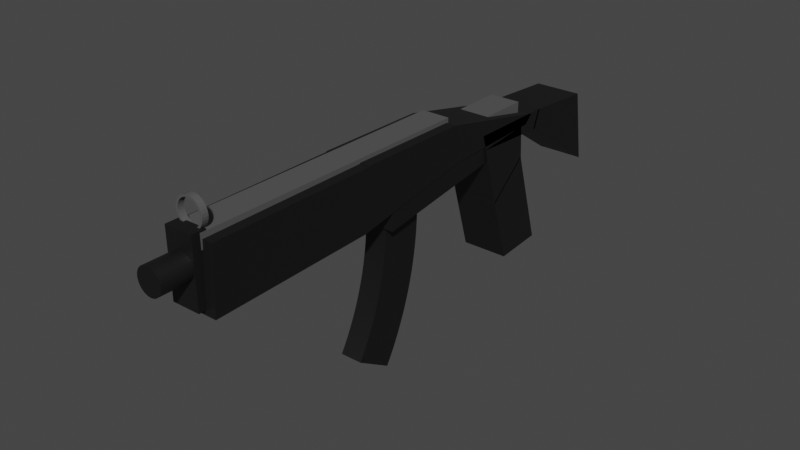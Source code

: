 # Source: SMG.blend  (saved by Blender 3.5.10; exported with 4.5.12 LTS)
import bpy
from mathutils import Matrix  # noqa: F401  (used for matrix-valued properties, if any)

bpy.ops.wm.read_factory_settings(use_empty=True)
scene = bpy.context.scene
scene.name = 'Scene'

# ---- collections
col_collection = bpy.data.collections.new('Collection'); scene.collection.children.link(col_collection)

# ---- materials (node trees are filled in below, after node groups)
mat_material = bpy.data.materials.new('Material')
mat_material.alpha_threshold = 0.0
mat_material.use_transparent_shadow = False
mat_material.roughness = 0.5
mat_material.line_color = (0.0, 0.0, 0.0, 1.0)
mat_material_008 = bpy.data.materials.new('Material.008')
mat_material_008.use_transparent_shadow = False

# ---- material node trees
mat_material.use_nodes = True; mat_material.node_tree.nodes.clear()
_N = mat_material.node_tree.nodes; _L = mat_material.node_tree.links
n0 = _N.new('ShaderNodeOutputMaterial'); n0.name = 'Material Output'; n0.location = (300, 300)
n1 = _N.new('ShaderNodeBsdfPrincipled'); n1.name = 'Principled BSDF'; n1.location = (10, 300)
n1.distribution = 'GGX'
n1.subsurface_method = 'RANDOM_WALK_SKIN'
n1.inputs[0].default_value = (0.006078, 0.006078, 0.006078, 1.0)
n1.inputs[3].default_value = 1.45
n1.inputs[27].default_value = (0.0, 0.0, 0.0, 1.0)
n1.inputs[28].default_value = 1.0
_L.new(n1.outputs[0], n0.inputs[0])
n0.is_active_output = True
mat_material_008.use_nodes = True; mat_material_008.node_tree.nodes.clear()
_N = mat_material_008.node_tree.nodes; _L = mat_material_008.node_tree.links
n0 = _N.new('ShaderNodeBsdfPrincipled'); n0.name = 'Principled BSDF'; n0.location = (10, 300)
n0.distribution = 'GGX'
n0.subsurface_method = 'RANDOM_WALK_SKIN'
n0.inputs[0].default_value = (0.08881, 0.08881, 0.08881, 1.0)
n0.inputs[3].default_value = 1.45
n0.inputs[27].default_value = (0.0, 0.0, 0.0, 1.0)
n0.inputs[28].default_value = 1.0
n1 = _N.new('ShaderNodeOutputMaterial'); n1.name = 'Material Output'; n1.location = (300, 300)
_L.new(n0.outputs[0], n1.inputs[0])
n1.is_active_output = True

# ---- world
world_world = bpy.data.worlds.new('World'); scene.world = world_world
world_world.use_nodes = True; world_world.node_tree.nodes.clear()
_N = world_world.node_tree.nodes; _L = world_world.node_tree.links
n0 = _N.new('ShaderNodeOutputWorld'); n0.name = 'World Output'; n0.location = (300, 300)
n1 = _N.new('ShaderNodeBackground'); n1.name = 'Background'; n1.location = (10, 300)
n1.inputs[0].default_value = (0.05088, 0.05088, 0.05088, 1.0)
_L.new(n1.outputs[0], n0.inputs[0])
n0.is_active_output = True
world_world.color = (0.05088, 0.05088, 0.05088)
world_world.use_sun_shadow = False
world_world.sun_shadow_jitter_overblur = 0.0

# ---- meshes
me_cube = bpy.data.meshes.new('Cube')
me_cube.from_pydata([(1.0, 1.0, 1.0), (1.0, 1.0, -0.9), (1.0, -1.0, 0.6), (1.0, -1.0, -0.7), (-1.0, 1.0, 1.0), (-1.0, 1.0, -0.9), (-1.0, -1.0, 0.6), (-1.0, -1.0, -0.7)], [], [(0, 4, 6, 2), (3, 2, 6, 7), (7, 6, 4, 5), (5, 1, 3, 7), (1, 0, 2, 3), (5, 4, 0, 1)])
_uv = me_cube.uv_layers.new(name='UVMap')
_uv.uv.foreach_set('vector', [0.625, 0.5, 0.875, 0.5, 0.875, 0.75, 0.625, 0.75, 0.375, 0.75, 0.625, 0.75, 0.625, 1.0, 0.375, 1.0, 0.375, 0.0, 0.625, 0.0, 0.625, 0.25, 0.375, 0.25, 0.125, 0.5, 0.375, 0.5, 0.375, 0.75, 0.125, 0.75, 0.375, 0.5, 0.625, 0.5, 0.625, 0.75, 0.375, 0.75, 0.375, 0.25, 0.625, 0.25, 0.625, 0.5, 0.375, 0.5])
me_cube.materials.append(mat_material)
me_cube.use_mirror_vertex_groups = False
me_cube.update()
me_cube_001 = bpy.data.meshes.new('Cube.001')
me_cube_001.from_pydata([(1.0, 1.0, 1.0), (1.0, 1.0, -0.2), (1.0, -1.0, 0.6), (1.0, -1.3, 0.0), (-1.0, 1.0, 1.0), (-1.0, 1.0, -0.2), (-1.0, -1.0, 0.6), (-1.0, -1.3, 0.0)], [], [(0, 4, 6, 2), (3, 2, 6, 7), (7, 6, 4, 5), (5, 1, 3, 7), (1, 0, 2, 3), (5, 4, 0, 1)])
_uv = me_cube_001.uv_layers.new(name='UVMap')
_uv.uv.foreach_set('vector', [0.625, 0.5, 0.875, 0.5, 0.875, 0.75, 0.625, 0.75, 0.375, 0.75, 0.625, 0.75, 0.625, 1.0, 0.375, 1.0, 0.375, 0.0, 0.625, 0.0, 0.625, 0.25, 0.375, 0.25, 0.125, 0.5, 0.375, 0.5, 0.375, 0.75, 0.125, 0.75, 0.375, 0.5, 0.625, 0.5, 0.625, 0.75, 0.375, 0.75, 0.375, 0.25, 0.625, 0.25, 0.625, 0.5, 0.375, 0.5])
me_cube_001.materials.append(mat_material)
me_cube_001.use_mirror_vertex_groups = False
me_cube_001.update()
me_cube_002 = bpy.data.meshes.new('Cube.002')
me_cube_002.from_pydata([(1.0, 2.6, 0.1), (1.0, 2.1, -0.2), (1.0, -1.0, 0.6), (1.0, -1.0, 0.3), (-1.0, 2.6, 0.1), (-1.0, 2.1, -0.2), (-1.0, -1.0, 0.6), (-1.0, -1.0, 0.3)], [], [(0, 4, 6, 2), (3, 2, 6, 7), (7, 6, 4, 5), (5, 1, 3, 7), (1, 0, 2, 3), (5, 4, 0, 1)])
_uv = me_cube_002.uv_layers.new(name='UVMap')
_uv.uv.foreach_set('vector', [0.625, 0.5, 0.875, 0.5, 0.875, 0.75, 0.625, 0.75, 0.375, 0.75, 0.625, 0.75, 0.625, 1.0, 0.375, 1.0, 0.375, 0.0, 0.625, 0.0, 0.625, 0.25, 0.375, 0.25, 0.125, 0.5, 0.375, 0.5, 0.375, 0.75, 0.125, 0.75, 0.375, 0.5, 0.625, 0.5, 0.625, 0.75, 0.375, 0.75, 0.375, 0.25, 0.625, 0.25, 0.625, 0.5, 0.375, 0.5])
me_cube_002.materials.append(mat_material)
me_cube_002.use_mirror_vertex_groups = False
me_cube_002.update()
me_cube_003 = bpy.data.meshes.new('Cube.003')
me_cube_003.from_pydata([(1.0, 2.6, 0.1), (1.0, 2.1, -1.4), (1.0, -1.0, 0.6), (1.0, -1.6, 0.3), (-1.0, 2.6, 0.1), (-1.0, 2.1, -1.4), (-1.0, -1.0, 0.6), (-1.0, -1.6, 0.3)], [], [(0, 4, 6, 2), (3, 2, 6, 7), (7, 6, 4, 5), (5, 1, 3, 7), (1, 0, 2, 3), (5, 4, 0, 1)])
_uv = me_cube_003.uv_layers.new(name='UVMap')
_uv.uv.foreach_set('vector', [0.625, 0.5, 0.875, 0.5, 0.875, 0.75, 0.625, 0.75, 0.375, 0.75, 0.625, 0.75, 0.625, 1.0, 0.375, 1.0, 0.375, 0.0, 0.625, 0.0, 0.625, 0.25, 0.375, 0.25, 0.125, 0.5, 0.375, 0.5, 0.375, 0.75, 0.125, 0.75, 0.375, 0.5, 0.625, 0.5, 0.625, 0.75, 0.375, 0.75, 0.375, 0.25, 0.625, 0.25, 0.625, 0.5, 0.375, 0.5])
me_cube_003.materials.append(mat_material)
me_cube_003.use_mirror_vertex_groups = False
me_cube_003.update()
me_cube_004 = bpy.data.meshes.new('Cube.004')
me_cube_004.from_pydata([(1.0, 2.6, -0.1), (1.0, 2.1, -0.2), (1.0, -2.3, 1.0), (1.0, -2.5, 0.3), (-1.0, 2.6, -0.1), (-1.0, 2.1, -0.2), (-1.0, -2.3, 1.0), (-1.0, -2.5, 0.3)], [], [(0, 4, 6, 2), (3, 2, 6, 7), (7, 6, 4, 5), (5, 1, 3, 7), (1, 0, 2, 3), (5, 4, 0, 1)])
_uv = me_cube_004.uv_layers.new(name='UVMap')
_uv.uv.foreach_set('vector', [0.625, 0.5, 0.875, 0.5, 0.875, 0.75, 0.625, 0.75, 0.375, 0.75, 0.625, 0.75, 0.625, 1.0, 0.375, 1.0, 0.375, 0.0, 0.625, 0.0, 0.625, 0.25, 0.375, 0.25, 0.125, 0.5, 0.375, 0.5, 0.375, 0.75, 0.125, 0.75, 0.375, 0.5, 0.625, 0.5, 0.625, 0.75, 0.375, 0.75, 0.375, 0.25, 0.625, 0.25, 0.625, 0.5, 0.375, 0.5])
me_cube_004.materials.append(mat_material)
me_cube_004.use_mirror_vertex_groups = False
me_cube_004.update()
me_cube_005 = bpy.data.meshes.new('Cube.005')
me_cube_005.from_pydata([(1.0, 2.6, 0.4), (1.0, 2.1, -0.7), (1.0, -2.3, 1.0), (1.0, -3.2, 0.4), (-1.0, 2.6, 0.4), (-1.0, 2.1, -0.7), (-1.0, -2.3, 1.0), (-1.0, -3.2, 0.4)], [], [(0, 4, 6, 2), (3, 2, 6, 7), (7, 6, 4, 5), (5, 1, 3, 7), (1, 0, 2, 3), (5, 4, 0, 1)])
_uv = me_cube_005.uv_layers.new(name='UVMap')
_uv.uv.foreach_set('vector', [0.625, 0.5, 0.875, 0.5, 0.875, 0.75, 0.625, 0.75, 0.375, 0.75, 0.625, 0.75, 0.625, 1.0, 0.375, 1.0, 0.375, 0.0, 0.625, 0.0, 0.625, 0.25, 0.375, 0.25, 0.125, 0.5, 0.375, 0.5, 0.375, 0.75, 0.125, 0.75, 0.375, 0.5, 0.625, 0.5, 0.625, 0.75, 0.375, 0.75, 0.375, 0.25, 0.625, 0.25, 0.625, 0.5, 0.375, 0.5])
me_cube_005.materials.append(mat_material)
me_cube_005.use_mirror_vertex_groups = False
me_cube_005.update()
me_cube_006 = bpy.data.meshes.new('Cube.006')
me_cube_006.from_pydata([(1.0, 3.3, 0.3), (1.0, 2.1, -0.7), (1.0, -4.1, 1.2), (1.0, -5.0, 0.1), (-1.0, 3.3, 0.3), (-1.0, 2.1, -0.7), (-1.0, -4.1, 1.2), (-1.0, -5.0, 0.1)], [], [(0, 4, 6, 2), (3, 2, 6, 7), (7, 6, 4, 5), (5, 1, 3, 7), (1, 0, 2, 3), (5, 4, 0, 1)])
_uv = me_cube_006.uv_layers.new(name='UVMap')
_uv.uv.foreach_set('vector', [0.625, 0.5, 0.875, 0.5, 0.875, 0.75, 0.625, 0.75, 0.375, 0.75, 0.625, 0.75, 0.625, 1.0, 0.375, 1.0, 0.375, 0.0, 0.625, 0.0, 0.625, 0.25, 0.375, 0.25, 0.125, 0.5, 0.375, 0.5, 0.375, 0.75, 0.125, 0.75, 0.375, 0.5, 0.625, 0.5, 0.625, 0.75, 0.375, 0.75, 0.375, 0.25, 0.625, 0.25, 0.625, 0.5, 0.375, 0.5])
me_cube_006.materials.append(mat_material)
me_cube_006.use_mirror_vertex_groups = False
me_cube_006.update()
me_cube_007 = bpy.data.meshes.new('Cube.007')
me_cube_007.from_pydata([(-1.0, -1.0, -1.0), (-1.0, -1.0, 1.0), (-1.0, 1.0, -1.0), (-1.0, 1.0, 1.0), (1.0, -1.0, -1.0), (1.0, -1.0, 1.0), (1.0, 1.0, -1.0), (1.0, 1.0, 1.0)], [], [(0, 1, 3, 2), (2, 3, 7, 6), (6, 7, 5, 4), (4, 5, 1, 0), (2, 6, 4, 0), (7, 3, 1, 5)])
_uv = me_cube_007.uv_layers.new(name='UVMap')
_uv.uv.foreach_set('vector', [0.375, 0.0, 0.625, 0.0, 0.625, 0.25, 0.375, 0.25, 0.375, 0.25, 0.625, 0.25, 0.625, 0.5, 0.375, 0.5, 0.375, 0.5, 0.625, 0.5, 0.625, 0.75, 0.375, 0.75, 0.375, 0.75, 0.625, 0.75, 0.625, 1.0, 0.375, 1.0, 0.125, 0.5, 0.375, 0.5, 0.375, 0.75, 0.125, 0.75, 0.625, 0.5, 0.875, 0.5, 0.875, 0.75, 0.625, 0.75])
me_cube_007.materials.append(mat_material)
me_cube_007.update()
me_cube_008 = bpy.data.meshes.new('Cube.008')
me_cube_008.from_pydata([(-1.0, -1.0, -1.0), (-1.0, -1.0, 1.0), (-1.0, 1.0, -1.0), (-1.0, 1.0, 1.0), (1.0, -1.0, -1.0), (1.0, -1.0, 1.0), (1.0, 1.0, -1.0), (1.0, 1.0, 1.0)], [], [(0, 1, 3, 2), (2, 3, 7, 6), (6, 7, 5, 4), (4, 5, 1, 0), (2, 6, 4, 0), (7, 3, 1, 5)])
_uv = me_cube_008.uv_layers.new(name='UVMap')
_uv.uv.foreach_set('vector', [0.375, 0.0, 0.625, 0.0, 0.625, 0.25, 0.375, 0.25, 0.375, 0.25, 0.625, 0.25, 0.625, 0.5, 0.375, 0.5, 0.375, 0.5, 0.625, 0.5, 0.625, 0.75, 0.375, 0.75, 0.375, 0.75, 0.625, 0.75, 0.625, 1.0, 0.375, 1.0, 0.125, 0.5, 0.375, 0.5, 0.375, 0.75, 0.125, 0.75, 0.625, 0.5, 0.875, 0.5, 0.875, 0.75, 0.625, 0.75])
me_cube_008.materials.append(mat_material_008)
me_cube_008.update()
me_cylinder = bpy.data.meshes.new('Cylinder')
me_cylinder.from_pydata([(0.0, 1.0, -1.0), (0.0, 1.0, 1.0), (0.1951, 0.9808, -1.0), (0.1951, 0.9808, 1.0), (0.3827, 0.9239, -1.0), (0.3827, 0.9239, 1.0), (0.5556, 0.8315, -1.0), (0.5556, 0.8315, 1.0), (0.7071, 0.7071, -1.0), (0.7071, 0.7071, 1.0), (0.8315, 0.5556, -1.0), (0.8315, 0.5556, 1.0), (0.9239, 0.3827, -1.0), (0.9239, 0.3827, 1.0), (0.9808, 0.1951, -1.0), (0.9808, 0.1951, 1.0), (1.0, 0.0, -1.0), (1.0, 0.0, 1.0), (0.9808, -0.1951, -1.0), (0.9808, -0.1951, 1.0), (0.9239, -0.3827, -1.0), (0.9239, -0.3827, 1.0), (0.8315, -0.5556, -1.0), (0.8315, -0.5556, 1.0), (0.7071, -0.7071, -1.0), (0.7071, -0.7071, 1.0), (0.5556, -0.8315, -1.0), (0.5556, -0.8315, 1.0), (0.3827, -0.9239, -1.0), (0.3827, -0.9239, 1.0), (0.1951, -0.9808, -1.0), (0.1951, -0.9808, 1.0), (0.0, -1.0, -1.0), (0.0, -1.0, 1.0), (-0.1951, -0.9808, -1.0), (-0.1951, -0.9808, 1.0), (-0.3827, -0.9239, -1.0), (-0.3827, -0.9239, 1.0), (-0.5556, -0.8315, -1.0), (-0.5556, -0.8315, 1.0), (-0.7071, -0.7071, -1.0), (-0.7071, -0.7071, 1.0), (-0.8315, -0.5556, -1.0), (-0.8315, -0.5556, 1.0), (-0.9239, -0.3827, -1.0), (-0.9239, -0.3827, 1.0), (-0.9808, -0.1951, -1.0), (-0.9808, -0.1951, 1.0), (-1.0, 0.0, -1.0), (-1.0, 0.0, 1.0), (-0.9808, 0.1951, -1.0), (-0.9808, 0.1951, 1.0), (-0.9239, 0.3827, -1.0), (-0.9239, 0.3827, 1.0), (-0.8315, 0.5556, -1.0), (-0.8315, 0.5556, 1.0), (-0.7071, 0.7071, -1.0), (-0.7071, 0.7071, 1.0), (-0.5556, 0.8315, -1.0), (-0.5556, 0.8315, 1.0), (-0.3827, 0.9239, -1.0), (-0.3827, 0.9239, 1.0), (-0.1951, 0.9808, -1.0), (-0.1951, 0.9808, 1.0)], [], [(0, 1, 3, 2), (2, 3, 5, 4), (4, 5, 7, 6), (6, 7, 9, 8), (8, 9, 11, 10), (10, 11, 13, 12), (12, 13, 15, 14), (14, 15, 17, 16), (16, 17, 19, 18), (18, 19, 21, 20), (20, 21, 23, 22), (22, 23, 25, 24), (24, 25, 27, 26), (26, 27, 29, 28), (28, 29, 31, 30), (30, 31, 33, 32), (32, 33, 35, 34), (34, 35, 37, 36), (36, 37, 39, 38), (38, 39, 41, 40), (40, 41, 43, 42), (42, 43, 45, 44), (44, 45, 47, 46), (46, 47, 49, 48), (48, 49, 51, 50), (50, 51, 53, 52), (52, 53, 55, 54), (54, 55, 57, 56), (56, 57, 59, 58), (58, 59, 61, 60), (3, 1, 63, 61, 59, 57, 55, 53, 51, 49, 47, 45, 43, 41, 39, 37, 35, 33, 31, 29, 27, 25, 23, 21, 19, 17, 15, 13, 11, 9, 7, 5), (60, 61, 63, 62), (62, 63, 1, 0), (0, 2, 4, 6, 8, 10, 12, 14, 16, 18, 20, 22, 24, 26, 28, 30, 32, 34, 36, 38, 40, 42, 44, 46, 48, 50, 52, 54, 56, 58, 60, 62)])
_uv = me_cylinder.uv_layers.new(name='UVMap')
_uv.uv.foreach_set('vector', [1.0, 0.5, 1.0, 1.0, 0.9688, 1.0, 0.9688, 0.5, 0.9688, 0.5, 0.9688, 1.0, 0.9375, 1.0, 0.9375, 0.5, 0.9375, 0.5, 0.9375, 1.0, 0.9062, 1.0, 0.9062, 0.5, 0.9062, 0.5, 0.9062, 1.0, 0.875, 1.0, 0.875, 0.5, 0.875, 0.5, 0.875, 1.0, 0.8438, 1.0, 0.8438, 0.5, 0.8438, 0.5, 0.8438, 1.0, 0.8125, 1.0, 0.8125, 0.5, 0.8125, 0.5, 0.8125, 1.0, 0.7812, 1.0, 0.7812, 0.5, 0.7812, 0.5, 0.7812, 1.0, 0.75, 1.0, 0.75, 0.5, 0.75, 0.5, 0.75, 1.0, 0.7188, 1.0, 0.7188, 0.5, 0.7188, 0.5, 0.7188, 1.0, 0.6875, 1.0, 0.6875, 0.5, 0.6875, 0.5, 0.6875, 1.0, 0.6562, 1.0, 0.6562, 0.5, 0.6562, 0.5, 0.6562, 1.0, 0.625, 1.0, 0.625, 0.5, 0.625, 0.5, 0.625, 1.0, 0.5938, 1.0, 0.5938, 0.5, 0.5938, 0.5, 0.5938, 1.0, 0.5625, 1.0, 0.5625, 0.5, 0.5625, 0.5, 0.5625, 1.0, 0.5312, 1.0, 0.5312, 0.5, 0.5312, 0.5, 0.5312, 1.0, 0.5, 1.0, 0.5, 0.5, 0.5, 0.5, 0.5, 1.0, 0.4688, 1.0, 0.4688, 0.5, 0.4688, 0.5, 0.4688, 1.0, 0.4375, 1.0, 0.4375, 0.5, 0.4375, 0.5, 0.4375, 1.0, 0.4062, 1.0, 0.4062, 0.5, 0.4062, 0.5, 0.4062, 1.0, 0.375, 1.0, 0.375, 0.5, 0.375, 0.5, 0.375, 1.0, 0.3438, 1.0, 0.3438, 0.5, 0.3438, 0.5, 0.3438, 1.0, 0.3125, 1.0, 0.3125, 0.5, 0.3125, 0.5, 0.3125, 1.0, 0.2812, 1.0, 0.2812, 0.5, 0.2812, 0.5, 0.2812, 1.0, 0.25, 1.0, 0.25, 0.5, 0.25, 0.5, 0.25, 1.0, 0.2188, 1.0, 0.2188, 0.5, 0.2188, 0.5, 0.2188, 1.0, 0.1875, 1.0, 0.1875, 0.5, 0.1875, 0.5, 0.1875, 1.0, 0.1562, 1.0, 0.1562, 0.5, 0.1562, 0.5, 0.1562, 1.0, 0.125, 1.0, 0.125, 0.5, 0.125, 0.5, 0.125, 1.0, 0.09375, 1.0, 0.09375, 0.5, 0.09375, 0.5, 0.09375, 1.0, 0.0625, 1.0, 0.0625, 0.5, 0.2968, 0.4854, 0.25, 0.49, 0.2032, 0.4854, 0.1582, 0.4717, 0.1167, 0.4496, 0.08029, 0.4197, 0.05045, 0.3833, 0.02827, 0.3418, 0.01461, 0.2968, 0.01, 0.25, 0.01461, 0.2032, 0.02827, 0.1582, 0.05045, 0.1167, 0.08029, 0.08029, 0.1167, 0.05045, 0.1582, 0.02827, 0.2032, 0.01461, 0.25, 0.01, 0.2968, 0.01461, 0.3418, 0.02827, 0.3833, 0.05045, 0.4197, 0.08029, 0.4496, 0.1167, 0.4717, 0.1582, 0.4854, 0.2032, 0.49, 0.25, 0.4854, 0.2968, 0.4717, 0.3418, 0.4496, 0.3833, 0.4197, 0.4197, 0.3833, 0.4496, 0.3418, 0.4717, 0.0625, 0.5, 0.0625, 1.0, 0.03125, 1.0, 0.03125, 0.5, 0.03125, 0.5, 0.03125, 1.0, 0.0, 1.0, 0.0, 0.5, 0.75, 0.49, 0.7968, 0.4854, 0.8418, 0.4717, 0.8833, 0.4496, 0.9197, 0.4197, 0.9496, 0.3833, 0.9717, 0.3418, 0.9854, 0.2968, 0.99, 0.25, 0.9854, 0.2032, 0.9717, 0.1582, 0.9496, 0.1167, 0.9197, 0.08029, 0.8833, 0.05045, 0.8418, 0.02827, 0.7968, 0.01461, 0.75, 0.01, 0.7032, 0.01461, 0.6582, 0.02827, 0.6167, 0.05045, 0.5803, 0.08029, 0.5504, 0.1167, 0.5283, 0.1582, 0.5146, 0.2032, 0.51, 0.25, 0.5146, 0.2968, 0.5283, 0.3418, 0.5504, 0.3833, 0.5803, 0.4197, 0.6167, 0.4496, 0.6582, 0.4717, 0.7032, 0.4854])
me_cylinder.materials.append(mat_material)
me_cylinder.update()
me_cylinder_003 = bpy.data.meshes.new('Cylinder.003')
me_cylinder_003.from_pydata([(0.0, 1.0, -1.0), (0.0, 1.0, 1.0), (0.1951, 0.9808, -1.0), (0.1951, 0.9808, 1.0), (0.3827, 0.9239, -1.0), (0.3827, 0.9239, 1.0), (0.5556, 0.8315, -1.0), (0.5556, 0.8315, 1.0), (0.7071, 0.7071, -1.0), (0.7071, 0.7071, 1.0), (0.8315, 0.5556, -1.0), (0.8315, 0.5556, 1.0), (0.9239, 0.3827, -1.0), (0.9239, 0.3827, 1.0), (0.9808, 0.1951, -1.0), (0.9808, 0.1951, 1.0), (1.0, 0.0, -1.0), (1.0, 0.0, 1.0), (0.9808, -0.1951, -1.0), (0.9808, -0.1951, 1.0), (0.9239, -0.3827, -1.0), (0.9239, -0.3827, 1.0), (0.8315, -0.5556, -1.0), (0.8315, -0.5556, 1.0), (0.7071, -0.7071, -1.0), (0.7071, -0.7071, 1.0), (0.5556, -0.8315, -1.0), (0.5556, -0.8315, 1.0), (0.3827, -0.9239, -1.0), (0.3827, -0.9239, 1.0), (0.1951, -0.9808, -1.0), (0.1951, -0.9808, 1.0), (0.0, -1.0, -1.0), (0.0, -1.0, 1.0), (-0.1951, -0.9808, -1.0), (-0.1951, -0.9808, 1.0), (-0.3827, -0.9239, -1.0), (-0.3827, -0.9239, 1.0), (-0.5556, -0.8315, -1.0), (-0.5556, -0.8315, 1.0), (-0.7071, -0.7071, -1.0), (-0.7071, -0.7071, 1.0), (-0.8315, -0.5556, -1.0), (-0.8315, -0.5556, 1.0), (-0.9239, -0.3827, -1.0), (-0.9239, -0.3827, 1.0), (-0.9808, -0.1951, -1.0), (-0.9808, -0.1951, 1.0), (-1.0, 0.0, -1.0), (-1.0, 0.0, 1.0), (-0.9808, 0.1951, -1.0), (-0.9808, 0.1951, 1.0), (-0.9239, 0.3827, -1.0), (-0.9239, 0.3827, 1.0), (-0.8315, 0.5556, -1.0), (-0.8315, 0.5556, 1.0), (-0.7071, 0.7071, -1.0), (-0.7071, 0.7071, 1.0), (-0.5556, 0.8315, -1.0), (-0.5556, 0.8315, 1.0), (-0.3827, 0.9239, -1.0), (-0.3827, 0.9239, 1.0), (-0.1951, 0.9808, -1.0), (-0.1951, 0.9808, 1.0)], [], [(0, 1, 3, 2), (2, 3, 5, 4), (4, 5, 7, 6), (6, 7, 9, 8), (8, 9, 11, 10), (10, 11, 13, 12), (12, 13, 15, 14), (14, 15, 17, 16), (16, 17, 19, 18), (18, 19, 21, 20), (20, 21, 23, 22), (22, 23, 25, 24), (24, 25, 27, 26), (26, 27, 29, 28), (28, 29, 31, 30), (30, 31, 33, 32), (32, 33, 35, 34), (34, 35, 37, 36), (36, 37, 39, 38), (38, 39, 41, 40), (40, 41, 43, 42), (42, 43, 45, 44), (44, 45, 47, 46), (46, 47, 49, 48), (48, 49, 51, 50), (50, 51, 53, 52), (52, 53, 55, 54), (54, 55, 57, 56), (56, 57, 59, 58), (58, 59, 61, 60), (60, 61, 63, 62), (62, 63, 1, 0)])
_uv = me_cylinder_003.uv_layers.new(name='UVMap')
_uv.uv.foreach_set('vector', [1.0, 0.0, 1.0, 1.0, 0.9688, 1.0, 0.9688, 0.0, 0.9688, 0.0, 0.9688, 1.0, 0.9375, 1.0, 0.9375, 0.0, 0.9375, 0.0, 0.9375, 1.0, 0.9062, 1.0, 0.9062, 0.0, 0.9062, 0.0, 0.9062, 1.0, 0.875, 1.0, 0.875, 0.0, 0.875, 0.0, 0.875, 1.0, 0.8438, 1.0, 0.8438, 0.0, 0.8438, 0.0, 0.8438, 1.0, 0.8125, 1.0, 0.8125, 0.0, 0.8125, 0.0, 0.8125, 1.0, 0.7812, 1.0, 0.7812, 0.0, 0.7812, 0.0, 0.7812, 1.0, 0.75, 1.0, 0.75, 0.0, 0.75, 0.0, 0.75, 1.0, 0.7188, 1.0, 0.7188, 0.0, 0.7188, 0.0, 0.7188, 1.0, 0.6875, 1.0, 0.6875, 0.0, 0.6875, 0.0, 0.6875, 1.0, 0.6562, 1.0, 0.6562, 0.0, 0.6562, 0.0, 0.6562, 1.0, 0.625, 1.0, 0.625, 0.0, 0.625, 0.0, 0.625, 1.0, 0.5938, 1.0, 0.5938, 0.0, 0.5938, 0.0, 0.5938, 1.0, 0.5625, 1.0, 0.5625, 0.0, 0.5625, 0.0, 0.5625, 1.0, 0.5312, 1.0, 0.5312, 0.0, 0.5312, 0.0, 0.5312, 1.0, 0.5, 1.0, 0.5, 0.0, 0.5, 0.0, 0.5, 1.0, 0.4688, 1.0, 0.4688, 0.0, 0.4688, 0.0, 0.4688, 1.0, 0.4375, 1.0, 0.4375, 0.0, 0.4375, 0.0, 0.4375, 1.0, 0.4062, 1.0, 0.4062, 0.0, 0.4062, 0.0, 0.4062, 1.0, 0.375, 1.0, 0.375, 0.0, 0.375, 0.0, 0.375, 1.0, 0.3438, 1.0, 0.3438, 0.0, 0.3438, 0.0, 0.3438, 1.0, 0.3125, 1.0, 0.3125, 0.0, 0.3125, 0.0, 0.3125, 1.0, 0.2812, 1.0, 0.2812, 0.0, 0.2812, 0.0, 0.2812, 1.0, 0.25, 1.0, 0.25, 0.0, 0.25, 0.0, 0.25, 1.0, 0.2188, 1.0, 0.2188, 0.0, 0.2188, 0.0, 0.2188, 1.0, 0.1875, 1.0, 0.1875, 0.0, 0.1875, 0.0, 0.1875, 1.0, 0.1562, 1.0, 0.1562, 0.0, 0.1562, 0.0, 0.1562, 1.0, 0.125, 1.0, 0.125, 0.0, 0.125, 0.0, 0.125, 1.0, 0.09375, 1.0, 0.09375, 0.0, 0.09375, 0.0, 0.09375, 1.0, 0.0625, 1.0, 0.0625, 0.0, 0.0625, 0.0, 0.0625, 1.0, 0.03125, 1.0, 0.03125, 0.0, 0.03125, 0.0, 0.03125, 1.0, 0.0, 1.0, 0.0, 0.0])
me_cylinder_003.materials.append(mat_material_008)
me_cylinder_003.update()
me_cube_009 = bpy.data.meshes.new('Cube.009')
me_cube_009.from_pydata([(-1.0, -1.0, -1.0), (-1.0, -1.0, 1.0), (-1.0, 1.0, -1.0), (-1.0, 1.0, 1.0), (1.0, -1.0, -1.0), (1.0, -1.0, 1.0), (1.0, 1.0, -1.0), (1.0, 1.0, 1.0), (-1.0, -1.0, -0.9688), (-1.0, -1.0, -0.9371), (-1.0, -1.0, -0.9054), (-1.0, -1.0, -0.8736), (-1.0, -1.0, -0.8419), (-1.0, -1.0, -0.8101), (-1.0, -1.0, -0.7784), (-1.0, -1.0, -0.7466), (-1.0, -1.0, -0.7149), (-1.0, -1.0, -0.6831), (-1.0, -1.0, -0.6514), (-1.0, -1.0, -0.6196), (-1.0, -1.0, -0.5879), (-1.0, -1.0, -0.5561), (-1.0, -1.0, -0.5244), (-1.0, -1.0, -0.4927), (-1.0, -1.0, -0.4609), (-1.0, -1.0, -0.4292), (-1.0, -1.0, -0.3974), (-1.0, -1.0, -0.3657), (-1.0, -1.0, -0.3339), (-1.0, -1.0, -0.3022), (-1.0, -1.0, -0.2704), (-1.0, -1.0, -0.2387), (-1.0, -1.0, -0.2069), (-1.0, -1.0, -0.1752), (-1.0, -1.0, -0.1434), (-1.0, -1.0, -0.1117), (-1.0, -1.0, -0.07996), (-1.0, -1.0, -0.04821), (-1.0, -1.0, -0.01646), (-1.0, -1.0, 0.01528), (-1.0, -1.0, 0.04703), (-1.0, -1.0, 0.07877), (-1.0, -1.0, 0.1105), (-1.0, -1.0, 0.1423), (-1.0, -1.0, 0.174), (-1.0, -1.0, 0.2058), (-1.0, -1.0, 0.2375), (-1.0, -1.0, 0.2692), (-1.0, -1.0, 0.301), (-1.0, -1.0, 0.3327), (-1.0, -1.0, 0.3645), (-1.0, -1.0, 0.3962), (-1.0, -1.0, 0.428), (-1.0, -1.0, 0.4597), (-1.0, -1.0, 0.4915), (-1.0, -1.0, 0.5232), (-1.0, -1.0, 0.555), (-1.0, -1.0, 0.5867), (-1.0, -1.0, 0.6185), (-1.0, -1.0, 0.6502), (-1.0, -1.0, 0.6819), (-1.0, -1.0, 0.7137), (-1.0, -1.0, 0.7454), (-1.0, -1.0, 0.7772), (-1.0, -1.0, 0.8089), (-1.0, -1.0, 0.8407), (-1.0, -1.0, 0.8724), (-1.0, -1.0, 0.9042), (-1.0, -1.0, 0.9359), (-1.0, -1.0, 0.9677), (-1.0, 1.0, 0.9677), (-1.0, 1.0, 0.9359), (-1.0, 1.0, 0.9042), (-1.0, 1.0, 0.8724), (-1.0, 1.0, 0.8407), (-1.0, 1.0, 0.8089), (-1.0, 1.0, 0.7772), (-1.0, 1.0, 0.7454), (-1.0, 1.0, 0.7137), (-1.0, 1.0, 0.6819), (-1.0, 1.0, 0.6502), (-1.0, 1.0, 0.6185), (-1.0, 1.0, 0.5867), (-1.0, 1.0, 0.555), (-1.0, 1.0, 0.5232), (-1.0, 1.0, 0.4915), (-1.0, 1.0, 0.4597), (-1.0, 1.0, 0.428), (-1.0, 1.0, 0.3962), (-1.0, 1.0, 0.3645), (-1.0, 1.0, 0.3327), (-1.0, 1.0, 0.301), (-1.0, 1.0, 0.2692), (-1.0, 1.0, 0.2375), (-1.0, 1.0, 0.2058), (-1.0, 1.0, 0.174), (-1.0, 1.0, 0.1423), (-1.0, 1.0, 0.1105), (-1.0, 1.0, 0.07877), (-1.0, 1.0, 0.04703), (-1.0, 1.0, 0.01528), (-1.0, 1.0, -0.01646), (-1.0, 1.0, -0.04821), (-1.0, 1.0, -0.07996), (-1.0, 1.0, -0.1117), (-1.0, 1.0, -0.1434), (-1.0, 1.0, -0.1752), (-1.0, 1.0, -0.2069), (-1.0, 1.0, -0.2387), (-1.0, 1.0, -0.2704), (-1.0, 1.0, -0.3022), (-1.0, 1.0, -0.3339), (-1.0, 1.0, -0.3657), (-1.0, 1.0, -0.3974), (-1.0, 1.0, -0.4292), (-1.0, 1.0, -0.4609), (-1.0, 1.0, -0.4927), (-1.0, 1.0, -0.5244), (-1.0, 1.0, -0.5561), (-1.0, 1.0, -0.5879), (-1.0, 1.0, -0.6196), (-1.0, 1.0, -0.6514), (-1.0, 1.0, -0.6831), (-1.0, 1.0, -0.7149), (-1.0, 1.0, -0.7466), (-1.0, 1.0, -0.7784), (-1.0, 1.0, -0.8101), (-1.0, 1.0, -0.8419), (-1.0, 1.0, -0.8736), (-1.0, 1.0, -0.9054), (-1.0, 1.0, -0.9371), (-1.0, 1.0, -0.9688), (1.0, 1.0, 0.9677), (1.0, 1.0, 0.9359), (1.0, 1.0, 0.9042), (1.0, 1.0, 0.8724), (1.0, 1.0, 0.8407), (1.0, 1.0, 0.8089), (1.0, 1.0, 0.7772), (1.0, 1.0, 0.7454), (1.0, 1.0, 0.7137), (1.0, 1.0, 0.6819), (1.0, 1.0, 0.6502), (1.0, 1.0, 0.6185), (1.0, 1.0, 0.5867), (1.0, 1.0, 0.555), (1.0, 1.0, 0.5232), (1.0, 1.0, 0.4915), (1.0, 1.0, 0.4597), (1.0, 1.0, 0.428), (1.0, 1.0, 0.3962), (1.0, 1.0, 0.3645), (1.0, 1.0, 0.3327), (1.0, 1.0, 0.301), (1.0, 1.0, 0.2692), (1.0, 1.0, 0.2375), (1.0, 1.0, 0.2058), (1.0, 1.0, 0.174), (1.0, 1.0, 0.1423), (1.0, 1.0, 0.1105), (1.0, 1.0, 0.07877), (1.0, 1.0, 0.04703), (1.0, 1.0, 0.01528), (1.0, 1.0, -0.01646), (1.0, 1.0, -0.04821), (1.0, 1.0, -0.07996), (1.0, 1.0, -0.1117), (1.0, 1.0, -0.1434), (1.0, 1.0, -0.1752), (1.0, 1.0, -0.2069), (1.0, 1.0, -0.2387), (1.0, 1.0, -0.2704), (1.0, 1.0, -0.3022), (1.0, 1.0, -0.3339), (1.0, 1.0, -0.3657), (1.0, 1.0, -0.3974), (1.0, 1.0, -0.4292), (1.0, 1.0, -0.4609), (1.0, 1.0, -0.4927), (1.0, 1.0, -0.5244), (1.0, 1.0, -0.5561), (1.0, 1.0, -0.5879), (1.0, 1.0, -0.6196), (1.0, 1.0, -0.6514), (1.0, 1.0, -0.6831), (1.0, 1.0, -0.7149), (1.0, 1.0, -0.7466), (1.0, 1.0, -0.7784), (1.0, 1.0, -0.8101), (1.0, 1.0, -0.8419), (1.0, 1.0, -0.8736), (1.0, 1.0, -0.9054), (1.0, 1.0, -0.9371), (1.0, 1.0, -0.9688), (1.0, -1.0, 0.9677), (1.0, -1.0, 0.9359), (1.0, -1.0, 0.9042), (1.0, -1.0, 0.8724), (1.0, -1.0, 0.8407), (1.0, -1.0, 0.8089), (1.0, -1.0, 0.7772), (1.0, -1.0, 0.7454), (1.0, -1.0, 0.7137), (1.0, -1.0, 0.6819), (1.0, -1.0, 0.6502), (1.0, -1.0, 0.6185), (1.0, -1.0, 0.5867), (1.0, -1.0, 0.555), (1.0, -1.0, 0.5232), (1.0, -1.0, 0.4915), (1.0, -1.0, 0.4597), (1.0, -1.0, 0.428), (1.0, -1.0, 0.3962), (1.0, -1.0, 0.3645), (1.0, -1.0, 0.3327), (1.0, -1.0, 0.301), (1.0, -1.0, 0.2692), (1.0, -1.0, 0.2375), (1.0, -1.0, 0.2058), (1.0, -1.0, 0.174), (1.0, -1.0, 0.1423), (1.0, -1.0, 0.1105), (1.0, -1.0, 0.07877), (1.0, -1.0, 0.04703), (1.0, -1.0, 0.01528), (1.0, -1.0, -0.01646), (1.0, -1.0, -0.04821), (1.0, -1.0, -0.07996), (1.0, -1.0, -0.1117), (1.0, -1.0, -0.1434), (1.0, -1.0, -0.1752), (1.0, -1.0, -0.2069), (1.0, -1.0, -0.2387), (1.0, -1.0, -0.2704), (1.0, -1.0, -0.3022), (1.0, -1.0, -0.3339), (1.0, -1.0, -0.3657), (1.0, -1.0, -0.3974), (1.0, -1.0, -0.4292), (1.0, -1.0, -0.4609), (1.0, -1.0, -0.4927), (1.0, -1.0, -0.5244), (1.0, -1.0, -0.5561), (1.0, -1.0, -0.5879), (1.0, -1.0, -0.6196), (1.0, -1.0, -0.6514), (1.0, -1.0, -0.6831), (1.0, -1.0, -0.7149), (1.0, -1.0, -0.7466), (1.0, -1.0, -0.7784), (1.0, -1.0, -0.8101), (1.0, -1.0, -0.8419), (1.0, -1.0, -0.8736), (1.0, -1.0, -0.9054), (1.0, -1.0, -0.9371), (1.0, -1.0, -0.9688)], [], [(69, 1, 3, 70), (70, 3, 7, 132), (132, 7, 5, 194), (194, 5, 1, 69), (2, 6, 4, 0), (7, 3, 1, 5), (4, 255, 8, 0), (255, 254, 9, 8), (254, 253, 10, 9), (253, 252, 11, 10), (252, 251, 12, 11), (251, 250, 13, 12), (250, 249, 14, 13), (249, 248, 15, 14), (248, 247, 16, 15), (247, 246, 17, 16), (246, 245, 18, 17), (245, 244, 19, 18), (244, 243, 20, 19), (243, 242, 21, 20), (242, 241, 22, 21), (241, 240, 23, 22), (240, 239, 24, 23), (239, 238, 25, 24), (238, 237, 26, 25), (237, 236, 27, 26), (236, 235, 28, 27), (235, 234, 29, 28), (234, 233, 30, 29), (233, 232, 31, 30), (232, 231, 32, 31), (231, 230, 33, 32), (230, 229, 34, 33), (229, 228, 35, 34), (228, 227, 36, 35), (227, 226, 37, 36), (226, 225, 38, 37), (225, 224, 39, 38), (224, 223, 40, 39), (223, 222, 41, 40), (222, 221, 42, 41), (221, 220, 43, 42), (220, 219, 44, 43), (219, 218, 45, 44), (218, 217, 46, 45), (217, 216, 47, 46), (216, 215, 48, 47), (215, 214, 49, 48), (214, 213, 50, 49), (213, 212, 51, 50), (212, 211, 52, 51), (211, 210, 53, 52), (210, 209, 54, 53), (209, 208, 55, 54), (208, 207, 56, 55), (207, 206, 57, 56), (206, 205, 58, 57), (205, 204, 59, 58), (204, 203, 60, 59), (203, 202, 61, 60), (202, 201, 62, 61), (201, 200, 63, 62), (200, 199, 64, 63), (199, 198, 65, 64), (198, 197, 66, 65), (197, 196, 67, 66), (196, 195, 68, 67), (195, 194, 69, 68), (6, 193, 255, 4), (193, 192, 254, 255), (192, 191, 253, 254), (191, 190, 252, 253), (190, 189, 251, 252), (189, 188, 250, 251), (188, 187, 249, 250), (187, 186, 248, 249), (186, 185, 247, 248), (185, 184, 246, 247), (184, 183, 245, 246), (183, 182, 244, 245), (182, 181, 243, 244), (181, 180, 242, 243), (180, 179, 241, 242), (179, 178, 240, 241), (178, 177, 239, 240), (177, 176, 238, 239), (176, 175, 237, 238), (175, 174, 236, 237), (174, 173, 235, 236), (173, 172, 234, 235), (172, 171, 233, 234), (171, 170, 232, 233), (170, 169, 231, 232), (169, 168, 230, 231), (168, 167, 229, 230), (167, 166, 228, 229), (166, 165, 227, 228), (165, 164, 226, 227), (164, 163, 225, 226), (163, 162, 224, 225), (162, 161, 223, 224), (161, 160, 222, 223), (160, 159, 221, 222), (159, 158, 220, 221), (158, 157, 219, 220), (157, 156, 218, 219), (156, 155, 217, 218), (155, 154, 216, 217), (154, 153, 215, 216), (153, 152, 214, 215), (152, 151, 213, 214), (151, 150, 212, 213), (150, 149, 211, 212), (149, 148, 210, 211), (148, 147, 209, 210), (147, 146, 208, 209), (146, 145, 207, 208), (145, 144, 206, 207), (144, 143, 205, 206), (143, 142, 204, 205), (142, 141, 203, 204), (141, 140, 202, 203), (140, 139, 201, 202), (139, 138, 200, 201), (138, 137, 199, 200), (137, 136, 198, 199), (136, 135, 197, 198), (135, 134, 196, 197), (134, 133, 195, 196), (133, 132, 194, 195), (2, 131, 193, 6), (131, 130, 192, 193), (130, 129, 191, 192), (129, 128, 190, 191), (128, 127, 189, 190), (127, 126, 188, 189), (126, 125, 187, 188), (125, 124, 186, 187), (124, 123, 185, 186), (123, 122, 184, 185), (122, 121, 183, 184), (121, 120, 182, 183), (120, 119, 181, 182), (119, 118, 180, 181), (118, 117, 179, 180), (117, 116, 178, 179), (116, 115, 177, 178), (115, 114, 176, 177), (114, 113, 175, 176), (113, 112, 174, 175), (112, 111, 173, 174), (111, 110, 172, 173), (110, 109, 171, 172), (109, 108, 170, 171), (108, 107, 169, 170), (107, 106, 168, 169), (106, 105, 167, 168), (105, 104, 166, 167), (104, 103, 165, 166), (103, 102, 164, 165), (102, 101, 163, 164), (101, 100, 162, 163), (100, 99, 161, 162), (99, 98, 160, 161), (98, 97, 159, 160), (97, 96, 158, 159), (96, 95, 157, 158), (95, 94, 156, 157), (94, 93, 155, 156), (93, 92, 154, 155), (92, 91, 153, 154), (91, 90, 152, 153), (90, 89, 151, 152), (89, 88, 150, 151), (88, 87, 149, 150), (87, 86, 148, 149), (86, 85, 147, 148), (85, 84, 146, 147), (84, 83, 145, 146), (83, 82, 144, 145), (82, 81, 143, 144), (81, 80, 142, 143), (80, 79, 141, 142), (79, 78, 140, 141), (78, 77, 139, 140), (77, 76, 138, 139), (76, 75, 137, 138), (75, 74, 136, 137), (74, 73, 135, 136), (73, 72, 134, 135), (72, 71, 133, 134), (71, 70, 132, 133), (0, 8, 131, 2), (8, 9, 130, 131), (9, 10, 129, 130), (10, 11, 128, 129), (11, 12, 127, 128), (12, 13, 126, 127), (13, 14, 125, 126), (14, 15, 124, 125), (15, 16, 123, 124), (16, 17, 122, 123), (17, 18, 121, 122), (18, 19, 120, 121), (19, 20, 119, 120), (20, 21, 118, 119), (21, 22, 117, 118), (22, 23, 116, 117), (23, 24, 115, 116), (24, 25, 114, 115), (25, 26, 113, 114), (26, 27, 112, 113), (27, 28, 111, 112), (28, 29, 110, 111), (29, 30, 109, 110), (30, 31, 108, 109), (31, 32, 107, 108), (32, 33, 106, 107), (33, 34, 105, 106), (34, 35, 104, 105), (35, 36, 103, 104), (36, 37, 102, 103), (37, 38, 101, 102), (38, 39, 100, 101), (39, 40, 99, 100), (40, 41, 98, 99), (41, 42, 97, 98), (42, 43, 96, 97), (43, 44, 95, 96), (44, 45, 94, 95), (45, 46, 93, 94), (46, 47, 92, 93), (47, 48, 91, 92), (48, 49, 90, 91), (49, 50, 89, 90), (50, 51, 88, 89), (51, 52, 87, 88), (52, 53, 86, 87), (53, 54, 85, 86), (54, 55, 84, 85), (55, 56, 83, 84), (56, 57, 82, 83), (57, 58, 81, 82), (58, 59, 80, 81), (59, 60, 79, 80), (60, 61, 78, 79), (61, 62, 77, 78), (62, 63, 76, 77), (63, 64, 75, 76), (64, 65, 74, 75), (65, 66, 73, 74), (66, 67, 72, 73), (67, 68, 71, 72), (68, 69, 70, 71)])
_uv = me_cube_009.uv_layers.new(name='UVMap')
_uv.uv.foreach_set('vector', [0.621, 0.0, 0.625, 0.0, 0.625, 0.25, 0.621, 0.25, 0.621, 0.25, 0.625, 0.25, 0.625, 0.5, 0.621, 0.5, 0.621, 0.5, 0.625, 0.5, 0.625, 0.75, 0.621, 0.75, 0.621, 0.75, 0.625, 0.75, 0.625, 1.0, 0.621, 1.0, 0.125, 0.5, 0.375, 0.5, 0.375, 0.75, 0.125, 0.75, 0.625, 0.5, 0.875, 0.5, 0.875, 0.75, 0.625, 0.75, 0.375, 0.75, 0.3789, 0.75, 0.3789, 1.0, 0.375, 1.0, 0.3789, 0.75, 0.3829, 0.75, 0.3829, 1.0, 0.3789, 1.0, 0.3829, 0.75, 0.3868, 0.75, 0.3868, 1.0, 0.3829, 1.0, 0.3868, 0.75, 0.3908, 0.75, 0.3908, 1.0, 0.3868, 1.0, 0.3908, 0.75, 0.3948, 0.75, 0.3948, 1.0, 0.3908, 1.0, 0.3948, 0.75, 0.3987, 0.75, 0.3987, 1.0, 0.3948, 1.0, 0.3987, 0.75, 0.4027, 0.75, 0.4027, 1.0, 0.3987, 1.0, 0.4027, 0.75, 0.4067, 0.75, 0.4067, 1.0, 0.4027, 1.0, 0.4067, 0.75, 0.4106, 0.75, 0.4106, 1.0, 0.4067, 1.0, 0.4106, 0.75, 0.4146, 0.75, 0.4146, 1.0, 0.4106, 1.0, 0.4146, 0.75, 0.4186, 0.75, 0.4186, 1.0, 0.4146, 1.0, 0.4186, 0.75, 0.4225, 0.75, 0.4225, 1.0, 0.4186, 1.0, 0.4225, 0.75, 0.4265, 0.75, 0.4265, 1.0, 0.4225, 1.0, 0.4265, 0.75, 0.4305, 0.75, 0.4305, 1.0, 0.4265, 1.0, 0.4305, 0.75, 0.4344, 0.75, 0.4344, 1.0, 0.4305, 1.0, 0.4344, 0.75, 0.4384, 0.75, 0.4384, 1.0, 0.4344, 1.0, 0.4384, 0.75, 0.4424, 0.75, 0.4424, 1.0, 0.4384, 1.0, 0.4424, 0.75, 0.4464, 0.75, 0.4464, 1.0, 0.4424, 1.0, 0.4464, 0.75, 0.4503, 0.75, 0.4503, 1.0, 0.4464, 1.0, 0.4503, 0.75, 0.4543, 0.75, 0.4543, 1.0, 0.4503, 1.0, 0.4543, 0.75, 0.4583, 0.75, 0.4583, 1.0, 0.4543, 1.0, 0.4583, 0.75, 0.4622, 0.75, 0.4622, 1.0, 0.4583, 1.0, 0.4622, 0.75, 0.4662, 0.75, 0.4662, 1.0, 0.4622, 1.0, 0.4662, 0.75, 0.4702, 0.75, 0.4702, 1.0, 0.4662, 1.0, 0.4702, 0.75, 0.4741, 0.75, 0.4741, 1.0, 0.4702, 1.0, 0.4741, 0.75, 0.4781, 0.75, 0.4781, 1.0, 0.4741, 1.0, 0.4781, 0.75, 0.4821, 0.75, 0.4821, 1.0, 0.4781, 1.0, 0.4821, 0.75, 0.486, 0.75, 0.486, 1.0, 0.4821, 1.0, 0.486, 0.75, 0.49, 0.75, 0.49, 1.0, 0.486, 1.0, 0.49, 0.75, 0.494, 0.75, 0.494, 1.0, 0.49, 1.0, 0.494, 0.75, 0.4979, 0.75, 0.4979, 1.0, 0.494, 1.0, 0.4979, 0.75, 0.5019, 0.75, 0.5019, 1.0, 0.4979, 1.0, 0.5019, 0.75, 0.5059, 0.75, 0.5059, 1.0, 0.5019, 1.0, 0.5059, 0.75, 0.5098, 0.75, 0.5098, 1.0, 0.5059, 1.0, 0.5098, 0.75, 0.5138, 0.75, 0.5138, 1.0, 0.5098, 1.0, 0.5138, 0.75, 0.5178, 0.75, 0.5178, 1.0, 0.5138, 1.0, 0.5178, 0.75, 0.5218, 0.75, 0.5218, 1.0, 0.5178, 1.0, 0.5218, 0.75, 0.5257, 0.75, 0.5257, 1.0, 0.5218, 1.0, 0.5257, 0.75, 0.5297, 0.75, 0.5297, 1.0, 0.5257, 1.0, 0.5297, 0.75, 0.5337, 0.75, 0.5337, 1.0, 0.5297, 1.0, 0.5337, 0.75, 0.5376, 0.75, 0.5376, 1.0, 0.5337, 1.0, 0.5376, 0.75, 0.5416, 0.75, 0.5416, 1.0, 0.5376, 1.0, 0.5416, 0.75, 0.5456, 0.75, 0.5456, 1.0, 0.5416, 1.0, 0.5456, 0.75, 0.5495, 0.75, 0.5495, 1.0, 0.5456, 1.0, 0.5495, 0.75, 0.5535, 0.75, 0.5535, 1.0, 0.5495, 1.0, 0.5535, 0.75, 0.5575, 0.75, 0.5575, 1.0, 0.5535, 1.0, 0.5575, 0.75, 0.5614, 0.75, 0.5614, 1.0, 0.5575, 1.0, 0.5614, 0.75, 0.5654, 0.75, 0.5654, 1.0, 0.5614, 1.0, 0.5654, 0.75, 0.5694, 0.75, 0.5694, 1.0, 0.5654, 1.0, 0.5694, 0.75, 0.5733, 0.75, 0.5733, 1.0, 0.5694, 1.0, 0.5733, 0.75, 0.5773, 0.75, 0.5773, 1.0, 0.5733, 1.0, 0.5773, 0.75, 0.5813, 0.75, 0.5813, 1.0, 0.5773, 1.0, 0.5813, 0.75, 0.5852, 0.75, 0.5852, 1.0, 0.5813, 1.0, 0.5852, 0.75, 0.5892, 0.75, 0.5892, 1.0, 0.5852, 1.0, 0.5892, 0.75, 0.5932, 0.75, 0.5932, 1.0, 0.5892, 1.0, 0.5932, 0.75, 0.5971, 0.75, 0.5971, 1.0, 0.5932, 1.0, 0.5971, 0.75, 0.6011, 0.75, 0.6011, 1.0, 0.5971, 1.0, 0.6011, 0.75, 0.6051, 0.75, 0.6051, 1.0, 0.6011, 1.0, 0.6051, 0.75, 0.6091, 0.75, 0.6091, 1.0, 0.6051, 1.0, 0.6091, 0.75, 0.613, 0.75, 0.613, 1.0, 0.6091, 1.0, 0.613, 0.75, 0.617, 0.75, 0.617, 1.0, 0.613, 1.0, 0.617, 0.75, 0.621, 0.75, 0.621, 1.0, 0.617, 1.0, 0.375, 0.5, 0.3789, 0.5, 0.3789, 0.75, 0.375, 0.75, 0.3789, 0.5, 0.3829, 0.5, 0.3829, 0.75, 0.3789, 0.75, 0.3829, 0.5, 0.3868, 0.5, 0.3868, 0.75, 0.3829, 0.75, 0.3868, 0.5, 0.3908, 0.5, 0.3908, 0.75, 0.3868, 0.75, 0.3908, 0.5, 0.3948, 0.5, 0.3948, 0.75, 0.3908, 0.75, 0.3948, 0.5, 0.3987, 0.5, 0.3987, 0.75, 0.3948, 0.75, 0.3987, 0.5, 0.4027, 0.5, 0.4027, 0.75, 0.3987, 0.75, 0.4027, 0.5, 0.4067, 0.5, 0.4067, 0.75, 0.4027, 0.75, 0.4067, 0.5, 0.4106, 0.5, 0.4106, 0.75, 0.4067, 0.75, 0.4106, 0.5, 0.4146, 0.5, 0.4146, 0.75, 0.4106, 0.75, 0.4146, 0.5, 0.4186, 0.5, 0.4186, 0.75, 0.4146, 0.75, 0.4186, 0.5, 0.4225, 0.5, 0.4225, 0.75, 0.4186, 0.75, 0.4225, 0.5, 0.4265, 0.5, 0.4265, 0.75, 0.4225, 0.75, 0.4265, 0.5, 0.4305, 0.5, 0.4305, 0.75, 0.4265, 0.75, 0.4305, 0.5, 0.4344, 0.5, 0.4344, 0.75, 0.4305, 0.75, 0.4344, 0.5, 0.4384, 0.5, 0.4384, 0.75, 0.4344, 0.75, 0.4384, 0.5, 0.4424, 0.5, 0.4424, 0.75, 0.4384, 0.75, 0.4424, 0.5, 0.4464, 0.5, 0.4464, 0.75, 0.4424, 0.75, 0.4464, 0.5, 0.4503, 0.5, 0.4503, 0.75, 0.4464, 0.75, 0.4503, 0.5, 0.4543, 0.5, 0.4543, 0.75, 0.4503, 0.75, 0.4543, 0.5, 0.4583, 0.5, 0.4583, 0.75, 0.4543, 0.75, 0.4583, 0.5, 0.4622, 0.5, 0.4622, 0.75, 0.4583, 0.75, 0.4622, 0.5, 0.4662, 0.5, 0.4662, 0.75, 0.4622, 0.75, 0.4662, 0.5, 0.4702, 0.5, 0.4702, 0.75, 0.4662, 0.75, 0.4702, 0.5, 0.4741, 0.5, 0.4741, 0.75, 0.4702, 0.75, 0.4741, 0.5, 0.4781, 0.5, 0.4781, 0.75, 0.4741, 0.75, 0.4781, 0.5, 0.4821, 0.5, 0.4821, 0.75, 0.4781, 0.75, 0.4821, 0.5, 0.486, 0.5, 0.486, 0.75, 0.4821, 0.75, 0.486, 0.5, 0.49, 0.5, 0.49, 0.75, 0.486, 0.75, 0.49, 0.5, 0.494, 0.5, 0.494, 0.75, 0.49, 0.75, 0.494, 0.5, 0.4979, 0.5, 0.4979, 0.75, 0.494, 0.75, 0.4979, 0.5, 0.5019, 0.5, 0.5019, 0.75, 0.4979, 0.75, 0.5019, 0.5, 0.5059, 0.5, 0.5059, 0.75, 0.5019, 0.75, 0.5059, 0.5, 0.5098, 0.5, 0.5098, 0.75, 0.5059, 0.75, 0.5098, 0.5, 0.5138, 0.5, 0.5138, 0.75, 0.5098, 0.75, 0.5138, 0.5, 0.5178, 0.5, 0.5178, 0.75, 0.5138, 0.75, 0.5178, 0.5, 0.5218, 0.5, 0.5218, 0.75, 0.5178, 0.75, 0.5218, 0.5, 0.5257, 0.5, 0.5257, 0.75, 0.5218, 0.75, 0.5257, 0.5, 0.5297, 0.5, 0.5297, 0.75, 0.5257, 0.75, 0.5297, 0.5, 0.5337, 0.5, 0.5337, 0.75, 0.5297, 0.75, 0.5337, 0.5, 0.5376, 0.5, 0.5376, 0.75, 0.5337, 0.75, 0.5376, 0.5, 0.5416, 0.5, 0.5416, 0.75, 0.5376, 0.75, 0.5416, 0.5, 0.5456, 0.5, 0.5456, 0.75, 0.5416, 0.75, 0.5456, 0.5, 0.5495, 0.5, 0.5495, 0.75, 0.5456, 0.75, 0.5495, 0.5, 0.5535, 0.5, 0.5535, 0.75, 0.5495, 0.75, 0.5535, 0.5, 0.5575, 0.5, 0.5575, 0.75, 0.5535, 0.75, 0.5575, 0.5, 0.5614, 0.5, 0.5614, 0.75, 0.5575, 0.75, 0.5614, 0.5, 0.5654, 0.5, 0.5654, 0.75, 0.5614, 0.75, 0.5654, 0.5, 0.5694, 0.5, 0.5694, 0.75, 0.5654, 0.75, 0.5694, 0.5, 0.5733, 0.5, 0.5733, 0.75, 0.5694, 0.75, 0.5733, 0.5, 0.5773, 0.5, 0.5773, 0.75, 0.5733, 0.75, 0.5773, 0.5, 0.5813, 0.5, 0.5813, 0.75, 0.5773, 0.75, 0.5813, 0.5, 0.5852, 0.5, 0.5852, 0.75, 0.5813, 0.75, 0.5852, 0.5, 0.5892, 0.5, 0.5892, 0.75, 0.5852, 0.75, 0.5892, 0.5, 0.5932, 0.5, 0.5932, 0.75, 0.5892, 0.75, 0.5932, 0.5, 0.5971, 0.5, 0.5971, 0.75, 0.5932, 0.75, 0.5971, 0.5, 0.6011, 0.5, 0.6011, 0.75, 0.5971, 0.75, 0.6011, 0.5, 0.6051, 0.5, 0.6051, 0.75, 0.6011, 0.75, 0.6051, 0.5, 0.6091, 0.5, 0.6091, 0.75, 0.6051, 0.75, 0.6091, 0.5, 0.613, 0.5, 0.613, 0.75, 0.6091, 0.75, 0.613, 0.5, 0.617, 0.5, 0.617, 0.75, 0.613, 0.75, 0.617, 0.5, 0.621, 0.5, 0.621, 0.75, 0.617, 0.75, 0.375, 0.25, 0.3789, 0.25, 0.3789, 0.5, 0.375, 0.5, 0.3789, 0.25, 0.3829, 0.25, 0.3829, 0.5, 0.3789, 0.5, 0.3829, 0.25, 0.3868, 0.25, 0.3868, 0.5, 0.3829, 0.5, 0.3868, 0.25, 0.3908, 0.25, 0.3908, 0.5, 0.3868, 0.5, 0.3908, 0.25, 0.3948, 0.25, 0.3948, 0.5, 0.3908, 0.5, 0.3948, 0.25, 0.3987, 0.25, 0.3987, 0.5, 0.3948, 0.5, 0.3987, 0.25, 0.4027, 0.25, 0.4027, 0.5, 0.3987, 0.5, 0.4027, 0.25, 0.4067, 0.25, 0.4067, 0.5, 0.4027, 0.5, 0.4067, 0.25, 0.4106, 0.25, 0.4106, 0.5, 0.4067, 0.5, 0.4106, 0.25, 0.4146, 0.25, 0.4146, 0.5, 0.4106, 0.5, 0.4146, 0.25, 0.4186, 0.25, 0.4186, 0.5, 0.4146, 0.5, 0.4186, 0.25, 0.4225, 0.25, 0.4225, 0.5, 0.4186, 0.5, 0.4225, 0.25, 0.4265, 0.25, 0.4265, 0.5, 0.4225, 0.5, 0.4265, 0.25, 0.4305, 0.25, 0.4305, 0.5, 0.4265, 0.5, 0.4305, 0.25, 0.4344, 0.25, 0.4344, 0.5, 0.4305, 0.5, 0.4344, 0.25, 0.4384, 0.25, 0.4384, 0.5, 0.4344, 0.5, 0.4384, 0.25, 0.4424, 0.25, 0.4424, 0.5, 0.4384, 0.5, 0.4424, 0.25, 0.4464, 0.25, 0.4464, 0.5, 0.4424, 0.5, 0.4464, 0.25, 0.4503, 0.25, 0.4503, 0.5, 0.4464, 0.5, 0.4503, 0.25, 0.4543, 0.25, 0.4543, 0.5, 0.4503, 0.5, 0.4543, 0.25, 0.4583, 0.25, 0.4583, 0.5, 0.4543, 0.5, 0.4583, 0.25, 0.4622, 0.25, 0.4622, 0.5, 0.4583, 0.5, 0.4622, 0.25, 0.4662, 0.25, 0.4662, 0.5, 0.4622, 0.5, 0.4662, 0.25, 0.4702, 0.25, 0.4702, 0.5, 0.4662, 0.5, 0.4702, 0.25, 0.4741, 0.25, 0.4741, 0.5, 0.4702, 0.5, 0.4741, 0.25, 0.4781, 0.25, 0.4781, 0.5, 0.4741, 0.5, 0.4781, 0.25, 0.4821, 0.25, 0.4821, 0.5, 0.4781, 0.5, 0.4821, 0.25, 0.486, 0.25, 0.486, 0.5, 0.4821, 0.5, 0.486, 0.25, 0.49, 0.25, 0.49, 0.5, 0.486, 0.5, 0.49, 0.25, 0.494, 0.25, 0.494, 0.5, 0.49, 0.5, 0.494, 0.25, 0.4979, 0.25, 0.4979, 0.5, 0.494, 0.5, 0.4979, 0.25, 0.5019, 0.25, 0.5019, 0.5, 0.4979, 0.5, 0.5019, 0.25, 0.5059, 0.25, 0.5059, 0.5, 0.5019, 0.5, 0.5059, 0.25, 0.5098, 0.25, 0.5098, 0.5, 0.5059, 0.5, 0.5098, 0.25, 0.5138, 0.25, 0.5138, 0.5, 0.5098, 0.5, 0.5138, 0.25, 0.5178, 0.25, 0.5178, 0.5, 0.5138, 0.5, 0.5178, 0.25, 0.5218, 0.25, 0.5218, 0.5, 0.5178, 0.5, 0.5218, 0.25, 0.5257, 0.25, 0.5257, 0.5, 0.5218, 0.5, 0.5257, 0.25, 0.5297, 0.25, 0.5297, 0.5, 0.5257, 0.5, 0.5297, 0.25, 0.5337, 0.25, 0.5337, 0.5, 0.5297, 0.5, 0.5337, 0.25, 0.5376, 0.25, 0.5376, 0.5, 0.5337, 0.5, 0.5376, 0.25, 0.5416, 0.25, 0.5416, 0.5, 0.5376, 0.5, 0.5416, 0.25, 0.5456, 0.25, 0.5456, 0.5, 0.5416, 0.5, 0.5456, 0.25, 0.5495, 0.25, 0.5495, 0.5, 0.5456, 0.5, 0.5495, 0.25, 0.5535, 0.25, 0.5535, 0.5, 0.5495, 0.5, 0.5535, 0.25, 0.5575, 0.25, 0.5575, 0.5, 0.5535, 0.5, 0.5575, 0.25, 0.5614, 0.25, 0.5614, 0.5, 0.5575, 0.5, 0.5614, 0.25, 0.5654, 0.25, 0.5654, 0.5, 0.5614, 0.5, 0.5654, 0.25, 0.5694, 0.25, 0.5694, 0.5, 0.5654, 0.5, 0.5694, 0.25, 0.5733, 0.25, 0.5733, 0.5, 0.5694, 0.5, 0.5733, 0.25, 0.5773, 0.25, 0.5773, 0.5, 0.5733, 0.5, 0.5773, 0.25, 0.5813, 0.25, 0.5813, 0.5, 0.5773, 0.5, 0.5813, 0.25, 0.5852, 0.25, 0.5852, 0.5, 0.5813, 0.5, 0.5852, 0.25, 0.5892, 0.25, 0.5892, 0.5, 0.5852, 0.5, 0.5892, 0.25, 0.5932, 0.25, 0.5932, 0.5, 0.5892, 0.5, 0.5932, 0.25, 0.5971, 0.25, 0.5971, 0.5, 0.5932, 0.5, 0.5971, 0.25, 0.6011, 0.25, 0.6011, 0.5, 0.5971, 0.5, 0.6011, 0.25, 0.6051, 0.25, 0.6051, 0.5, 0.6011, 0.5, 0.6051, 0.25, 0.6091, 0.25, 0.6091, 0.5, 0.6051, 0.5, 0.6091, 0.25, 0.613, 0.25, 0.613, 0.5, 0.6091, 0.5, 0.613, 0.25, 0.617, 0.25, 0.617, 0.5, 0.613, 0.5, 0.617, 0.25, 0.621, 0.25, 0.621, 0.5, 0.617, 0.5, 0.375, 0.0, 0.3789, 0.0, 0.3789, 0.25, 0.375, 0.25, 0.3789, 0.0, 0.3829, 0.0, 0.3829, 0.25, 0.3789, 0.25, 0.3829, 0.0, 0.3868, 0.0, 0.3868, 0.25, 0.3829, 0.25, 0.3868, 0.0, 0.3908, 0.0, 0.3908, 0.25, 0.3868, 0.25, 0.3908, 0.0, 0.3948, 0.0, 0.3948, 0.25, 0.3908, 0.25, 0.3948, 0.0, 0.3987, 0.0, 0.3987, 0.25, 0.3948, 0.25, 0.3987, 0.0, 0.4027, 0.0, 0.4027, 0.25, 0.3987, 0.25, 0.4027, 0.0, 0.4067, 0.0, 0.4067, 0.25, 0.4027, 0.25, 0.4067, 0.0, 0.4106, 0.0, 0.4106, 0.25, 0.4067, 0.25, 0.4106, 0.0, 0.4146, 0.0, 0.4146, 0.25, 0.4106, 0.25, 0.4146, 0.0, 0.4186, 0.0, 0.4186, 0.25, 0.4146, 0.25, 0.4186, 0.0, 0.4225, 0.0, 0.4225, 0.25, 0.4186, 0.25, 0.4225, 0.0, 0.4265, 0.0, 0.4265, 0.25, 0.4225, 0.25, 0.4265, 0.0, 0.4305, 0.0, 0.4305, 0.25, 0.4265, 0.25, 0.4305, 0.0, 0.4344, 0.0, 0.4344, 0.25, 0.4305, 0.25, 0.4344, 0.0, 0.4384, 0.0, 0.4384, 0.25, 0.4344, 0.25, 0.4384, 0.0, 0.4424, 0.0, 0.4424, 0.25, 0.4384, 0.25, 0.4424, 0.0, 0.4464, 0.0, 0.4464, 0.25, 0.4424, 0.25, 0.4464, 0.0, 0.4503, 0.0, 0.4503, 0.25, 0.4464, 0.25, 0.4503, 0.0, 0.4543, 0.0, 0.4543, 0.25, 0.4503, 0.25, 0.4543, 0.0, 0.4583, 0.0, 0.4583, 0.25, 0.4543, 0.25, 0.4583, 0.0, 0.4622, 0.0, 0.4622, 0.25, 0.4583, 0.25, 0.4622, 0.0, 0.4662, 0.0, 0.4662, 0.25, 0.4622, 0.25, 0.4662, 0.0, 0.4702, 0.0, 0.4702, 0.25, 0.4662, 0.25, 0.4702, 0.0, 0.4741, 0.0, 0.4741, 0.25, 0.4702, 0.25, 0.4741, 0.0, 0.4781, 0.0, 0.4781, 0.25, 0.4741, 0.25, 0.4781, 0.0, 0.4821, 0.0, 0.4821, 0.25, 0.4781, 0.25, 0.4821, 0.0, 0.486, 0.0, 0.486, 0.25, 0.4821, 0.25, 0.486, 0.0, 0.49, 0.0, 0.49, 0.25, 0.486, 0.25, 0.49, 0.0, 0.494, 0.0, 0.494, 0.25, 0.49, 0.25, 0.494, 0.0, 0.4979, 0.0, 0.4979, 0.25, 0.494, 0.25, 0.4979, 0.0, 0.5019, 0.0, 0.5019, 0.25, 0.4979, 0.25, 0.5019, 0.0, 0.5059, 0.0, 0.5059, 0.25, 0.5019, 0.25, 0.5059, 0.0, 0.5098, 0.0, 0.5098, 0.25, 0.5059, 0.25, 0.5098, 0.0, 0.5138, 0.0, 0.5138, 0.25, 0.5098, 0.25, 0.5138, 0.0, 0.5178, 0.0, 0.5178, 0.25, 0.5138, 0.25, 0.5178, 0.0, 0.5218, 0.0, 0.5218, 0.25, 0.5178, 0.25, 0.5218, 0.0, 0.5257, 0.0, 0.5257, 0.25, 0.5218, 0.25, 0.5257, 0.0, 0.5297, 0.0, 0.5297, 0.25, 0.5257, 0.25, 0.5297, 0.0, 0.5337, 0.0, 0.5337, 0.25, 0.5297, 0.25, 0.5337, 0.0, 0.5376, 0.0, 0.5376, 0.25, 0.5337, 0.25, 0.5376, 0.0, 0.5416, 0.0, 0.5416, 0.25, 0.5376, 0.25, 0.5416, 0.0, 0.5456, 0.0, 0.5456, 0.25, 0.5416, 0.25, 0.5456, 0.0, 0.5495, 0.0, 0.5495, 0.25, 0.5456, 0.25, 0.5495, 0.0, 0.5535, 0.0, 0.5535, 0.25, 0.5495, 0.25, 0.5535, 0.0, 0.5575, 0.0, 0.5575, 0.25, 0.5535, 0.25, 0.5575, 0.0, 0.5614, 0.0, 0.5614, 0.25, 0.5575, 0.25, 0.5614, 0.0, 0.5654, 0.0, 0.5654, 0.25, 0.5614, 0.25, 0.5654, 0.0, 0.5694, 0.0, 0.5694, 0.25, 0.5654, 0.25, 0.5694, 0.0, 0.5733, 0.0, 0.5733, 0.25, 0.5694, 0.25, 0.5733, 0.0, 0.5773, 0.0, 0.5773, 0.25, 0.5733, 0.25, 0.5773, 0.0, 0.5813, 0.0, 0.5813, 0.25, 0.5773, 0.25, 0.5813, 0.0, 0.5852, 0.0, 0.5852, 0.25, 0.5813, 0.25, 0.5852, 0.0, 0.5892, 0.0, 0.5892, 0.25, 0.5852, 0.25, 0.5892, 0.0, 0.5932, 0.0, 0.5932, 0.25, 0.5892, 0.25, 0.5932, 0.0, 0.5971, 0.0, 0.5971, 0.25, 0.5932, 0.25, 0.5971, 0.0, 0.6011, 0.0, 0.6011, 0.25, 0.5971, 0.25, 0.6011, 0.0, 0.6051, 0.0, 0.6051, 0.25, 0.6011, 0.25, 0.6051, 0.0, 0.6091, 0.0, 0.6091, 0.25, 0.6051, 0.25, 0.6091, 0.0, 0.613, 0.0, 0.613, 0.25, 0.6091, 0.25, 0.613, 0.0, 0.617, 0.0, 0.617, 0.25, 0.613, 0.25, 0.617, 0.0, 0.621, 0.0, 0.621, 0.25, 0.617, 0.25])
me_cube_009.materials.append(mat_material)
me_cube_009.update()
me_cube_010 = bpy.data.meshes.new('Cube.010')
me_cube_010.from_pydata([(0.9, 4.8, 0.2), (1.0, 4.5, -0.3), (0.9, -1.0, 0.6), (1.0, -1.3, 0.0), (-0.9, 4.8, 0.2), (-1.0, 4.5, -0.3), (-0.9, -1.0, 0.6), (-1.0, -1.3, 0.0)], [], [(0, 4, 6, 2), (3, 2, 6, 7), (7, 6, 4, 5), (5, 1, 3, 7), (1, 0, 2, 3), (5, 4, 0, 1)])
_uv = me_cube_010.uv_layers.new(name='UVMap')
_uv.uv.foreach_set('vector', [0.625, 0.5, 0.875, 0.5, 0.875, 0.75, 0.625, 0.75, 0.375, 0.75, 0.625, 0.75, 0.625, 1.0, 0.375, 1.0, 0.375, 0.0, 0.625, 0.0, 0.625, 0.25, 0.375, 0.25, 0.125, 0.5, 0.375, 0.5, 0.375, 0.75, 0.125, 0.75, 0.375, 0.5, 0.625, 0.5, 0.625, 0.75, 0.375, 0.75, 0.375, 0.25, 0.625, 0.25, 0.625, 0.5, 0.375, 0.5])
me_cube_010.materials.append(mat_material)
me_cube_010.use_mirror_vertex_groups = False
me_cube_010.update()
me_cube_011 = bpy.data.meshes.new('Cube.011')
me_cube_011.from_pydata([(-1.0, -1.0, -1.0), (-1.0, -1.0, 1.0), (-1.0, 1.0, -1.0), (-1.0, 1.0, 1.0), (1.0, -1.0, -1.0), (1.0, -1.0, 1.0), (1.0, 1.0, -1.0), (1.0, 1.0, 1.0)], [], [(0, 1, 3, 2), (2, 3, 7, 6), (6, 7, 5, 4), (4, 5, 1, 0), (2, 6, 4, 0), (7, 3, 1, 5)])
_uv = me_cube_011.uv_layers.new(name='UVMap')
_uv.uv.foreach_set('vector', [0.375, 0.0, 0.625, 0.0, 0.625, 0.25, 0.375, 0.25, 0.375, 0.25, 0.625, 0.25, 0.625, 0.5, 0.375, 0.5, 0.375, 0.5, 0.625, 0.5, 0.625, 0.75, 0.375, 0.75, 0.375, 0.75, 0.625, 0.75, 0.625, 1.0, 0.375, 1.0, 0.125, 0.5, 0.375, 0.5, 0.375, 0.75, 0.125, 0.75, 0.625, 0.5, 0.875, 0.5, 0.875, 0.75, 0.625, 0.75])
me_cube_011.materials.append(mat_material_008)
me_cube_011.update()

# ---- objects
ob_hilt = bpy.data.objects.new('Hilt', me_cube)
ob_hilt_connector = bpy.data.objects.new('Hilt Connector', me_cube_001)
ob_handle_connector = bpy.data.objects.new('Handle Connector', me_cube_002)
ob_handle = bpy.data.objects.new('Handle', me_cube_003)
ob_barrel_connector = bpy.data.objects.new('Barrel Connector', me_cube_004)
ob_barrel_middle = bpy.data.objects.new('Barrel Middle', me_cube_005)
ob_barrel_middle_001 = bpy.data.objects.new('Barrel Middle.001', me_cube_006)
ob_cube = bpy.data.objects.new('Cube', me_cube_007)
ob_cube_001 = bpy.data.objects.new('Cube.001', me_cube_008)
ob_cylinder = bpy.data.objects.new('Cylinder', me_cylinder)
ob_cylinder_001 = bpy.data.objects.new('Cylinder.001', me_cylinder_003)
ob_cube_002 = bpy.data.objects.new('Cube.002', me_cube_009)
ob_empty = bpy.data.objects.new('Empty', None)
ob_hilt_connector_001 = bpy.data.objects.new('Hilt Connector.001', me_cube_010)
ob_cube_003 = bpy.data.objects.new('Cube.003', me_cube_011)

# ---- transforms, parenting, visibility, modifiers, constraints
ob_hilt.location = (0.0, 0.0, 1.479)
ob_hilt.rotation_euler = (0.2906, -0.0, 0.0)
ob_hilt.scale = (0.55, 0.57, 1.25)
ob_hilt.lock_rotations_4d = False
ob_hilt.empty_display_type = 'ARROWS'
ob_hilt.lineart.crease_threshold = 0.0
ob_hilt_connector.location = (0.0, -0.5618, 3.367)
ob_hilt_connector.rotation_euler = (3.432, -0.0, 0.0)
ob_hilt_connector.scale = (0.55, 0.57, 1.25)
ob_hilt_connector.lock_rotations_4d = False
ob_hilt_connector.empty_display_type = 'ARROWS'
ob_hilt_connector.lineart.crease_threshold = 0.0
ob_handle_connector.location = (0.0, -0.523, 3.24)
ob_handle_connector.rotation_euler = (0.2906, -0.0, 0.0)
ob_handle_connector.scale = (0.55, 0.57, 1.25)
ob_handle_connector.lock_rotations_4d = False
ob_handle_connector.empty_display_type = 'ARROWS'
ob_handle_connector.lineart.crease_threshold = 0.0
ob_handle.location = (0.0, 1.428, 3.24)
ob_handle.rotation_euler = (0.2906, -0.0, 0.0)
ob_handle.scale = (0.55, 0.44, 1.16)
ob_handle.lock_rotations_4d = False
ob_handle.empty_display_type = 'ARROWS'
ob_handle.lineart.crease_threshold = 0.0
ob_barrel_connector.location = (0.0, -0.7987, 3.498)
ob_barrel_connector.rotation_euler = (0.2906, -0.0, 0.0)
ob_barrel_connector.scale = (0.55, 0.52, 1.25)
ob_barrel_connector.lock_rotations_4d = False
ob_barrel_connector.empty_display_type = 'ARROWS'
ob_barrel_connector.lineart.crease_threshold = 0.0
ob_barrel_middle.location = (0.0, -3.797, 3.498)
ob_barrel_middle.rotation_euler = (0.2906, -0.0, 3.142)
ob_barrel_middle.scale = (0.55, 0.52, 1.25)
ob_barrel_middle.lock_rotations_4d = False
ob_barrel_middle.empty_display_type = 'ARROWS'
ob_barrel_middle.lineart.crease_threshold = 0.0
ob_barrel_middle_001.location = (0.0, -6.379, 3.498)
ob_barrel_middle_001.rotation_euler = (0.2906, -0.0, 0.0)
ob_barrel_middle_001.scale = (0.55, 0.52, 1.25)
ob_barrel_middle_001.lock_rotations_4d = False
ob_barrel_middle_001.empty_display_type = 'ARROWS'
ob_barrel_middle_001.lineart.crease_threshold = 0.0
ob_cube.location = (-0.01, -8.914, 3.732)
ob_cube.rotation_euler = (0.0, -0.008727, 0.0)
ob_cube.scale = (0.33, 0.16, 0.75)
ob_cube_001.location = (-0.01, -5.559, 4.29)
ob_cube_001.rotation_euler = (1.571, 0.0, 0.0)
ob_cube_001.scale = (0.33, 0.16, 3.33)
ob_cylinder.location = (0.0, -9.26, 3.802)
ob_cylinder.rotation_euler = (1.571, 0.0, 0.0)
ob_cylinder.scale = (0.3, 0.3, 0.51)
ob_cylinder_001.location = (0.0, -8.755, 4.7)
ob_cylinder_001.rotation_euler = (1.571, 0.0, 0.0)
ob_cylinder_001.scale = (0.33, 0.33, 0.07)
_m = ob_cylinder_001.modifiers.new('Solidify', 'SOLIDIFY')
_m.thickness = 0.16
ob_cube_002.location = (0.0, -3.794, 1.463)
ob_cube_002.rotation_euler = (0.2147, 0.0, 3.142)
ob_cube_002.scale = (-0.26, 0.5, 2.0)
_m = ob_cube_002.modifiers.new('SimpleDeform', 'SIMPLE_DEFORM')
_m.deform_method = 'BEND'
_m.origin = ob_empty
_m.factor = 0.6667
_m.angle = 0.6667
ob_empty.parent = ob_cube_002
ob_empty.matrix_parent_inverse = Matrix(((-3.846, 0.0, -0.0, 0.0), (0.0, 2.0, 0.0, -0.0), (-0.0, 0.0, 0.5, -3.44), (0.0, -0.0, -0.0, 1.0)))
ob_empty.location = (0.0, 0.1265, 6.898)
ob_empty.empty_display_type = 'ARROWS'
ob_hilt_connector_001.location = (0.0, -1.673, 3.686)
ob_hilt_connector_001.rotation_euler = (3.432, -0.0, 0.0)
ob_hilt_connector_001.scale = (0.55, 0.57, 1.25)
ob_hilt_connector_001.lock_rotations_4d = False
ob_hilt_connector_001.empty_display_type = 'ARROWS'
ob_hilt_connector_001.lineart.crease_threshold = 0.0
ob_cube_003.location = (0.0, -0.2965, 3.934)
ob_cube_003.scale = (0.36, 0.57, 0.14)

# ---- collection membership
col_collection.objects.link(ob_hilt)
col_collection.objects.link(ob_hilt_connector)
col_collection.objects.link(ob_handle_connector)
col_collection.objects.link(ob_handle)
col_collection.objects.link(ob_barrel_connector)
col_collection.objects.link(ob_barrel_middle)
col_collection.objects.link(ob_barrel_middle_001)
col_collection.objects.link(ob_cube)
col_collection.objects.link(ob_cube_001)
col_collection.objects.link(ob_cylinder)
col_collection.objects.link(ob_cylinder_001)
col_collection.objects.link(ob_cube_002)
col_collection.objects.link(ob_empty)
col_collection.objects.link(ob_hilt_connector_001)
col_collection.objects.link(ob_cube_003)

# ---- scene / render settings (as saved in the file)
scene.frame_start = 1; scene.frame_end = 250; scene.frame_set(1)
scene.render.engine = 'BLENDER_EEVEE_NEXT'
scene.cycles.sampling_pattern = 'TABULATED_SOBOL'
scene.view_settings.view_transform = 'Filmic'
bpy.context.view_layer.update()

# ---- added for rendering (the .blend has no active camera and no usable light): camera, sun
cam_auto = bpy.data.cameras.new('AutoCamera')
cam_auto.lens = 50.0
cam_auto.sensor_width = 36.0
cam_auto.clip_end = 1000.0
ob_auto_camera = bpy.data.objects.new('AutoCamera', cam_auto)
scene.collection.objects.link(ob_auto_camera)
ob_auto_camera.location = (13.1603, -19.1826, 12.8604)
ob_auto_camera.rotation_euler = (1.09748, -7.21219e-08, 0.694738)
scene.camera = ob_auto_camera
light_auto_sun = bpy.data.lights.new('AutoSun', 'SUN')
light_auto_sun.energy = 3.0
light_auto_sun.angle = 0.0523599
ob_auto_sun = bpy.data.objects.new('AutoSun', light_auto_sun)
scene.collection.objects.link(ob_auto_sun)
ob_auto_sun.rotation_euler = (0.872665, 0.174533, 0.523599)
bpy.context.view_layer.update()
